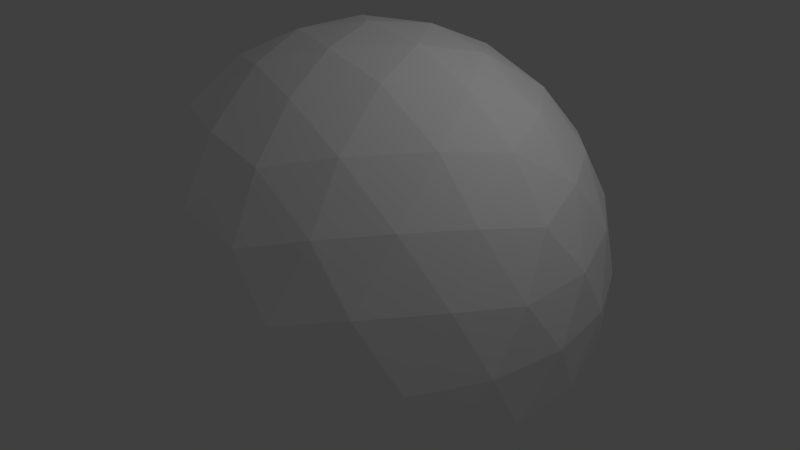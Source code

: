 # Source: planetFire.blend  (saved by Blender 2.62.0; exported with 4.5.12 LTS)
import bpy
from mathutils import Matrix  # noqa: F401  (used for matrix-valued properties, if any)

bpy.ops.wm.read_factory_settings(use_empty=True)
scene = bpy.context.scene
scene.name = 'Scene'

# ---- collections
col_collection_1 = bpy.data.collections.new('Collection 1'); scene.collection.children.link(col_collection_1)

# ---- materials (node trees are filled in below, after node groups)
mat_material = bpy.data.materials.new('Material')
mat_material.alpha_threshold = 0.0
mat_material.use_transparent_shadow = False
mat_material.diffuse_color = (1.0, 1.0, 1.0, 1.0)
mat_material.roughness = 0.5
mat_material.line_color = (0.0, 0.0, 0.0, 1.0)

# ---- material node trees

# ---- world
world_world = bpy.data.worlds.new('World'); scene.world = world_world
world_world.color = (0.05088, 0.05088, 0.05088)
world_world.use_sun_shadow = False
world_world.sun_shadow_jitter_overblur = 0.0
world_world.cycles.sampling_method = 'MANUAL'
world_world.cycles.sample_map_resolution = 256

# ---- cameras
cam_camera = bpy.data.cameras.new('Camera')
cam_camera.clip_end = 100.0
cam_camera.lens = 35.0
cam_camera.sensor_width = 32.0
cam_camera.sensor_height = 18.0
cam_camera.ortho_scale = 7.314
cam_camera.dof.focus_distance = 0.0
cam_camera.dof.aperture_fstop = 128.0

# ---- lights
light_lamp = bpy.data.lights.new('Lamp', 'POINT')
light_lamp.transmission_factor = 0.0
light_lamp.cutoff_distance = 30.0
light_lamp.energy = 100.0
light_lamp.shadow_buffer_clip_start = 1.001
light_lamp.shadow_soft_size = 1.0
light_lamp.shadow_maximum_resolution = 0.006
light_lamp.use_absolute_resolution = True
light_lamp.cycles.use_multiple_importance_sampling = False

# ---- meshes
me_icosphere = bpy.data.meshes.new('Icosphere')
me_icosphere.from_pydata([(0.0, 0.0, -3.0), (2.171, -1.577, -1.342), (-0.8292, -2.552, -1.342), (-2.683, 0.0, -1.342), (-0.8292, 2.552, -1.342), (2.171, 1.577, -1.342), (0.8292, -2.552, 1.342), (-2.171, -1.577, 1.342), (-2.171, 1.577, 1.342), (0.8292, 2.552, 1.342), (2.683, 0.0, 1.342), (0.0, 0.0, 3.0), (-0.4874, -1.5, -2.552), (1.276, -0.927, -2.552), (0.7886, -2.427, -1.577), (1.276, 0.927, -2.552), (2.552, 0.0, -1.577), (-1.577, 0.0, -2.552), (-2.065, -1.5, -1.577), (-0.4874, 1.5, -2.552), (-2.065, 1.5, -1.577), (0.7886, 2.427, -1.577), (2.853, 0.927, 0.0), (2.853, -0.927, 0.0), (1.763, -2.427, 0.0), (0.0, -3.0, 0.0), (-1.763, -2.427, 0.0), (-2.853, -0.927, 0.0), (-2.853, 0.927, 0.0), (-1.763, 2.427, 0.0), (0.0, 3.0, 0.0), (1.763, 2.427, 0.0), (2.065, -1.5, 1.577), (-0.7886, -2.427, 1.577), (-2.552, 0.0, 1.577), (-0.7886, 2.427, 1.577), (2.065, 1.5, 1.577), (1.577, 0.0, 2.552), (0.4874, -1.5, 2.552), (-1.276, -0.927, 2.552), (-1.276, 0.927, 2.552), (0.4874, 1.5, 2.552), (-0.6843, -2.106, -2.024), (-0.2533, -0.7797, -2.886), (0.6632, -0.4819, -2.886), (1.792, -1.302, -2.024), (-0.02108, -2.588, -1.517), (1.538, -2.081, -1.517), (0.6632, 0.4819, -2.886), (1.792, 1.302, -2.024), (2.455, 0.8198, -1.517), (2.455, -0.8198, -1.517), (-2.215, 0.0, -2.024), (-0.8198, 0.0, -2.886), (-2.468, -0.7797, -1.517), (-1.504, -2.106, -1.517), (-0.2533, 0.7797, -2.886), (-0.6843, 2.106, -2.024), (-2.468, 0.7797, -1.517), (-1.504, 2.106, -1.517), (1.538, 2.081, -1.517), (-0.02108, 2.588, -1.517), (2.611, 1.302, -0.6974), (2.878, 0.4819, 0.6974), (2.878, -0.4819, 0.6974), (2.611, -1.302, -0.6974), (1.348, -2.588, 0.6974), (2.045, -2.081, -0.6974), (-0.431, -2.886, -0.6974), (0.431, -2.886, 0.6974), (-1.348, -2.588, -0.6974), (-2.045, -2.081, 0.6974), (-2.878, -0.4819, -0.6974), (-2.611, -1.302, 0.6974), (-2.878, 0.4819, -0.6974), (-2.611, 1.302, 0.6974), (-2.045, 2.081, 0.6974), (-1.348, 2.588, -0.6974), (0.431, 2.886, 0.6974), (-0.431, 2.886, -0.6974), (2.045, 2.081, -0.6974), (1.348, 2.588, 0.6974), (1.504, -2.106, 1.517), (2.468, -0.7797, 1.517), (0.02108, -2.588, 1.517), (-1.538, -2.081, 1.517), (-2.455, -0.8198, 1.517), (-2.455, 0.8198, 1.517), (-1.538, 2.081, 1.517), (0.02108, 2.588, 1.517), (1.504, 2.106, 1.517), (2.468, 0.7797, 1.517), (2.215, 0.0, 2.024), (0.8198, 0.0, 2.886), (0.6843, -2.106, 2.024), (0.2533, -0.7797, 2.886), (-1.792, -1.302, 2.024), (-0.6632, -0.4819, 2.886), (-1.792, 1.302, 2.024), (-0.6632, 0.4819, 2.886), (0.6843, 2.106, 2.024), (0.2533, 0.7797, 2.886), (0.1584, -2.065, -2.171), (0.4146, -1.276, -2.683), (1.085, -1.763, -2.171), (2.012, -0.4874, -2.171), (1.342, 0.0, -2.683), (2.012, 0.4874, -2.171), (-1.915, -0.7886, -2.171), (-1.085, -0.7886, -2.683), (-1.342, -1.577, -2.171), (-1.342, 1.577, -2.171), (-1.085, 0.7886, -2.683), (-1.915, 0.7886, -2.171), (1.085, 1.763, -2.171), (0.4146, 1.276, -2.683), (0.1584, 2.065, -2.171), (2.842, -0.4874, -0.8292), (2.842, 0.4874, -0.8292), (3.0, 0.0, 0.0), (0.4146, -2.853, -0.8292), (1.342, -2.552, -0.8292), (0.9271, -2.853, 0.0), (-2.585, -1.276, -0.8292), (-2.012, -2.065, -0.8292), (-2.427, -1.763, 0.0), (-2.012, 2.065, -0.8292), (-2.585, 1.276, -0.8292), (-2.427, 1.763, 0.0), (1.342, 2.552, -0.8292), (0.4146, 2.853, -0.8292), (0.9271, 2.853, 0.0), (2.012, -2.065, 0.8292), (2.427, -1.763, 0.0), (2.585, -1.276, 0.8292), (-1.342, -2.552, 0.8292), (-0.9271, -2.853, 0.0), (-0.4146, -2.853, 0.8292), (-2.842, 0.4874, 0.8292), (-3.0, 0.0, 0.0), (-2.842, -0.4874, 0.8292), (-0.4146, 2.853, 0.8292), (-0.9271, 2.853, 0.0), (-1.342, 2.552, 0.8292), (2.585, 1.276, 0.8292), (2.427, 1.763, 0.0), (2.012, 2.065, 0.8292), (1.342, -1.577, 2.171), (1.915, -0.7886, 2.171), (1.085, -0.7886, 2.683), (-1.085, -1.763, 2.171), (-0.1584, -2.065, 2.171), (-0.4146, -1.276, 2.683), (-2.012, 0.4874, 2.171), (-2.012, -0.4874, 2.171), (-1.342, 0.0, 2.683), (-0.1584, 2.065, 2.171), (-1.085, 1.763, 2.171), (-0.4146, 1.276, 2.683), (1.915, 0.7886, 2.171), (1.342, 1.577, 2.171), (1.085, 0.7886, 2.683)], [], [(102, 14, 46), (46, 42, 102), (12, 102, 42), (42, 46, 2), (102, 12, 103), (103, 104, 102), (14, 102, 104), (104, 103, 13), (45, 1, 47), (47, 104, 45), (13, 45, 104), (104, 47, 14), (44, 13, 103), (103, 43, 44), (0, 44, 43), (43, 103, 12), (105, 16, 51), (51, 45, 105), (13, 105, 45), (45, 51, 1), (105, 13, 106), (106, 107, 105), (16, 105, 107), (107, 106, 15), (49, 5, 50), (50, 107, 49), (15, 49, 107), (107, 50, 16), (48, 15, 106), (106, 44, 48), (0, 48, 44), (44, 106, 13), (108, 18, 54), (54, 52, 108), (17, 108, 52), (52, 54, 3), (108, 17, 109), (109, 110, 108), (18, 108, 110), (110, 109, 12), (42, 2, 55), (55, 110, 42), (12, 42, 110), (110, 55, 18), (43, 12, 109), (109, 53, 43), (0, 43, 53), (53, 109, 17), (111, 20, 59), (59, 57, 111), (19, 111, 57), (57, 59, 4), (111, 19, 112), (112, 113, 111), (20, 111, 113), (113, 112, 17), (52, 3, 58), (58, 113, 52), (17, 52, 113), (113, 58, 20), (53, 17, 112), (112, 56, 53), (0, 53, 56), (56, 112, 19), (114, 21, 60), (60, 49, 114), (15, 114, 49), (49, 60, 5), (114, 15, 115), (115, 116, 114), (21, 114, 116), (116, 115, 19), (57, 4, 61), (61, 116, 57), (19, 57, 116), (116, 61, 21), (56, 19, 115), (115, 48, 56), (0, 56, 48), (48, 115, 15), (117, 23, 65), (65, 51, 117), (16, 117, 51), (51, 65, 1), (117, 16, 118), (118, 119, 117), (23, 117, 119), (119, 118, 22), (63, 10, 64), (64, 119, 63), (22, 63, 119), (119, 64, 23), (62, 22, 118), (118, 50, 62), (5, 62, 50), (50, 118, 16), (120, 25, 68), (68, 46, 120), (14, 120, 46), (46, 68, 2), (120, 14, 121), (121, 122, 120), (25, 120, 122), (122, 121, 24), (66, 6, 69), (69, 122, 66), (24, 66, 122), (122, 69, 25), (67, 24, 121), (121, 47, 67), (1, 67, 47), (47, 121, 14), (123, 27, 72), (72, 54, 123), (18, 123, 54), (54, 72, 3), (123, 18, 124), (124, 125, 123), (27, 123, 125), (125, 124, 26), (71, 7, 73), (73, 125, 71), (26, 71, 125), (125, 73, 27), (70, 26, 124), (124, 55, 70), (2, 70, 55), (55, 124, 18), (126, 29, 77), (77, 59, 126), (20, 126, 59), (59, 77, 4), (126, 20, 127), (127, 128, 126), (29, 126, 128), (128, 127, 28), (75, 8, 76), (76, 128, 75), (28, 75, 128), (128, 76, 29), (74, 28, 127), (127, 58, 74), (3, 74, 58), (58, 127, 20), (129, 31, 80), (80, 60, 129), (21, 129, 60), (60, 80, 5), (129, 21, 130), (130, 131, 129), (31, 129, 131), (131, 130, 30), (78, 9, 81), (81, 131, 78), (30, 78, 131), (131, 81, 31), (79, 30, 130), (130, 61, 79), (4, 79, 61), (61, 130, 21), (132, 32, 82), (82, 66, 132), (24, 132, 66), (66, 82, 6), (132, 24, 133), (133, 134, 132), (32, 132, 134), (134, 133, 23), (64, 10, 83), (83, 134, 64), (23, 64, 134), (134, 83, 32), (65, 23, 133), (133, 67, 65), (1, 65, 67), (67, 133, 24), (135, 33, 85), (85, 71, 135), (26, 135, 71), (71, 85, 7), (135, 26, 136), (136, 137, 135), (33, 135, 137), (137, 136, 25), (69, 6, 84), (84, 137, 69), (25, 69, 137), (137, 84, 33), (68, 25, 136), (136, 70, 68), (2, 68, 70), (70, 136, 26), (138, 34, 87), (87, 75, 138), (28, 138, 75), (75, 87, 8), (138, 28, 139), (139, 140, 138), (34, 138, 140), (140, 139, 27), (73, 7, 86), (86, 140, 73), (27, 73, 140), (140, 86, 34), (72, 27, 139), (139, 74, 72), (3, 72, 74), (74, 139, 28), (141, 35, 89), (89, 78, 141), (30, 141, 78), (78, 89, 9), (141, 30, 142), (142, 143, 141), (35, 141, 143), (143, 142, 29), (76, 8, 88), (88, 143, 76), (29, 76, 143), (143, 88, 35), (77, 29, 142), (142, 79, 77), (4, 77, 79), (79, 142, 30), (144, 36, 91), (91, 63, 144), (22, 144, 63), (63, 91, 10), (144, 22, 145), (145, 146, 144), (36, 144, 146), (146, 145, 31), (81, 9, 90), (90, 146, 81), (31, 81, 146), (146, 90, 36), (80, 31, 145), (145, 62, 80), (5, 80, 62), (62, 145, 22), (147, 38, 94), (94, 82, 147), (32, 147, 82), (82, 94, 6), (147, 32, 148), (148, 149, 147), (38, 147, 149), (149, 148, 37), (93, 11, 95), (95, 149, 93), (37, 93, 149), (149, 95, 38), (92, 37, 148), (148, 83, 92), (10, 92, 83), (83, 148, 32), (150, 39, 96), (96, 85, 150), (33, 150, 85), (85, 96, 7), (150, 33, 151), (151, 152, 150), (39, 150, 152), (152, 151, 38), (95, 11, 97), (97, 152, 95), (38, 95, 152), (152, 97, 39), (94, 38, 151), (151, 84, 94), (6, 94, 84), (84, 151, 33), (153, 40, 98), (98, 87, 153), (34, 153, 87), (87, 98, 8), (153, 34, 154), (154, 155, 153), (40, 153, 155), (155, 154, 39), (97, 11, 99), (99, 155, 97), (39, 97, 155), (155, 99, 40), (96, 39, 154), (154, 86, 96), (7, 96, 86), (86, 154, 34), (156, 41, 100), (100, 89, 156), (35, 156, 89), (89, 100, 9), (156, 35, 157), (157, 158, 156), (41, 156, 158), (158, 157, 40), (99, 11, 101), (101, 158, 99), (40, 99, 158), (158, 101, 41), (98, 40, 157), (157, 88, 98), (8, 98, 88), (88, 157, 35), (159, 37, 92), (92, 91, 159), (36, 159, 91), (91, 92, 10), (159, 36, 160), (160, 161, 159), (37, 159, 161), (161, 160, 41), (101, 11, 93), (93, 161, 101), (41, 101, 161), (161, 93, 37), (100, 41, 160), (160, 90, 100), (9, 100, 90), (90, 160, 36)])
_uv = me_icosphere.uv_layers.new(name='UVMap')
_uv.uv.foreach_set('vector', [0.3326, 0.8145, 0.3786, 0.813, 0.3559, 0.8499, 0.3559, 0.8499, 0.3079, 0.8459, 0.3326, 0.8145, 0.291, 0.8126, 0.3326, 0.8145, 0.3079, 0.8459, 0.3079, 0.8459, 0.3559, 0.8499, 0.3269, 0.8835, 0.3326, 0.8145, 0.291, 0.8126, 0.3104, 0.778, 0.3104, 0.778, 0.3531, 0.7747, 0.3326, 0.8145, 0.3786, 0.813, 0.3326, 0.8145, 0.3531, 0.7747, 0.3531, 0.7747, 0.3104, 0.778, 0.3272, 0.742, 0.3641, 0.7362, 0.4057, 0.7298, 0.3953, 0.7729, 0.3953, 0.7729, 0.3531, 0.7747, 0.3641, 0.7362, 0.3272, 0.742, 0.3641, 0.7362, 0.3531, 0.7747, 0.3531, 0.7747, 0.3953, 0.7729, 0.3786, 0.813, 0.2931, 0.7473, 0.3272, 0.742, 0.3104, 0.778, 0.3104, 0.778, 0.2754, 0.7819, 0.2931, 0.7473, 0.2605, 0.7524, 0.2931, 0.7473, 0.2754, 0.7819, 0.2754, 0.7819, 0.3104, 0.778, 0.291, 0.8126, 0.3419, 0.703, 0.3546, 0.6587, 0.3827, 0.6918, 0.3827, 0.6918, 0.3641, 0.7362, 0.3419, 0.703, 0.3272, 0.742, 0.3419, 0.703, 0.3641, 0.7362, 0.3641, 0.7362, 0.3827, 0.6918, 0.4057, 0.7298, 0.3419, 0.703, 0.3272, 0.742, 0.3002, 0.7128, 0.3002, 0.7128, 0.3103, 0.6713, 0.3419, 0.703, 0.3546, 0.6587, 0.3419, 0.703, 0.3103, 0.6713, 0.3103, 0.6713, 0.3002, 0.7128, 0.2712, 0.6858, 0.2771, 0.6489, 0.2838, 0.6073, 0.3217, 0.6305, 0.3217, 0.6305, 0.3103, 0.6713, 0.2771, 0.6489, 0.2712, 0.6858, 0.2771, 0.6489, 0.3103, 0.6713, 0.3103, 0.6713, 0.3217, 0.6305, 0.3546, 0.6587, 0.2657, 0.7198, 0.2712, 0.6858, 0.3002, 0.7128, 0.3002, 0.7128, 0.2931, 0.7473, 0.2657, 0.7198, 0.2605, 0.7524, 0.2657, 0.7198, 0.2931, 0.7473, 0.2931, 0.7473, 0.3002, 0.7128, 0.3272, 0.742, 0.2237, 0.8402, 0.2394, 0.8835, 0.1972, 0.8733, 0.1972, 0.8733, 0.1862, 0.8264, 0.2237, 0.8402, 0.2126, 0.8, 0.2237, 0.8402, 0.1862, 0.8264, 0.1862, 0.8264, 0.1972, 0.8733, 0.1563, 0.8561, 0.2237, 0.8402, 0.2126, 0.8, 0.2516, 0.8078, 0.2516, 0.8078, 0.2679, 0.8473, 0.2237, 0.8402, 0.2394, 0.8835, 0.2237, 0.8402, 0.2679, 0.8473, 0.2679, 0.8473, 0.2516, 0.8078, 0.291, 0.8126, 0.3079, 0.8459, 0.3269, 0.8835, 0.2826, 0.887, 0.2826, 0.887, 0.2679, 0.8473, 0.3079, 0.8459, 0.291, 0.8126, 0.3079, 0.8459, 0.2679, 0.8473, 0.2679, 0.8473, 0.2826, 0.887, 0.2394, 0.8835, 0.2754, 0.7819, 0.291, 0.8126, 0.2516, 0.8078, 0.2516, 0.8078, 0.2371, 0.7757, 0.2754, 0.7819, 0.2605, 0.7524, 0.2754, 0.7819, 0.2371, 0.7757, 0.2371, 0.7757, 0.2516, 0.8078, 0.2126, 0.8, 0.1656, 0.7445, 0.1293, 0.7729, 0.126, 0.7296, 0.126, 0.7296, 0.1672, 0.7046, 0.1656, 0.7445, 0.2004, 0.7216, 0.1656, 0.7445, 0.1672, 0.7046, 0.1672, 0.7046, 0.126, 0.7296, 0.1297, 0.6854, 0.1656, 0.7445, 0.2004, 0.7216, 0.2051, 0.7611, 0.2051, 0.7611, 0.1725, 0.7888, 0.1656, 0.7445, 0.1293, 0.7729, 0.1656, 0.7445, 0.1725, 0.7888, 0.1725, 0.7888, 0.2051, 0.7611, 0.2126, 0.8, 0.1862, 0.8264, 0.1563, 0.8561, 0.1393, 0.8151, 0.1393, 0.8151, 0.1725, 0.7888, 0.1862, 0.8264, 0.2126, 0.8, 0.1862, 0.8264, 0.1725, 0.7888, 0.1725, 0.7888, 0.1393, 0.8151, 0.1293, 0.7729, 0.2371, 0.7757, 0.2126, 0.8, 0.2051, 0.7611, 0.2051, 0.7611, 0.2311, 0.7373, 0.2371, 0.7757, 0.2605, 0.7524, 0.2371, 0.7757, 0.2311, 0.7373, 0.2311, 0.7373, 0.2051, 0.7611, 0.2004, 0.7216, 0.2386, 0.6597, 0.2005, 0.634, 0.2406, 0.6175, 0.2406, 0.6175, 0.2771, 0.6489, 0.2386, 0.6597, 0.2712, 0.6858, 0.2386, 0.6597, 0.2771, 0.6489, 0.2771, 0.6489, 0.2406, 0.6175, 0.2838, 0.6073, 0.2386, 0.6597, 0.2712, 0.6858, 0.2351, 0.7024, 0.2351, 0.7024, 0.1987, 0.68, 0.2386, 0.6597, 0.2005, 0.634, 0.2386, 0.6597, 0.1987, 0.68, 0.1987, 0.68, 0.2351, 0.7024, 0.2004, 0.7216, 0.1672, 0.7046, 0.1297, 0.6854, 0.1634, 0.6565, 0.1634, 0.6565, 0.1987, 0.68, 0.1672, 0.7046, 0.2004, 0.7216, 0.1672, 0.7046, 0.1987, 0.68, 0.1987, 0.68, 0.1634, 0.6565, 0.2005, 0.634, 0.2311, 0.7373, 0.2004, 0.7216, 0.2351, 0.7024, 0.2351, 0.7024, 0.2657, 0.7198, 0.2311, 0.7373, 0.2605, 0.7524, 0.2311, 0.7373, 0.2657, 0.7198, 0.2657, 0.7198, 0.2351, 0.7024, 0.2712, 0.6858, 0.4074, 0.649, 0.474, 0.6443, 0.4391, 0.6931, 0.4391, 0.6931, 0.3827, 0.6918, 0.4074, 0.649, 0.3546, 0.6587, 0.4074, 0.649, 0.3827, 0.6918, 0.3827, 0.6918, 0.4391, 0.6931, 0.4057, 0.7298, 0.4074, 0.649, 0.3546, 0.6587, 0.3646, 0.606, 0.3646, 0.606, 0.4302, 0.5834, 0.4074, 0.649, 0.474, 0.6443, 0.4074, 0.649, 0.4302, 0.5834, 0.4302, 0.5834, 0.3646, 0.606, 0.3696, 0.5394, 0.8842, 0.8647, 0.8639, 0.8194, 0.9125, 0.8094, 0.9125, 0.8094, 0.946, 0.8615, 0.8842, 0.8647, 0.902, 0.922, 0.8842, 0.8647, 0.946, 0.8615, 0.946, 0.8615, 0.9125, 0.8094, 0.9694, 0.7905, 0.3206, 0.5741, 0.3696, 0.5394, 0.3646, 0.606, 0.3646, 0.606, 0.3217, 0.6305, 0.3206, 0.5741, 0.2838, 0.6073, 0.3206, 0.5741, 0.3217, 0.6305, 0.3217, 0.6305, 0.3646, 0.606, 0.3546, 0.6587, 0.4042, 0.8602, 0.4293, 0.9221, 0.3721, 0.904, 0.3721, 0.904, 0.3559, 0.8499, 0.4042, 0.8602, 0.3786, 0.813, 0.4042, 0.8602, 0.3559, 0.8499, 0.3559, 0.8499, 0.3721, 0.904, 0.3269, 0.8835, 0.4042, 0.8602, 0.3786, 0.813, 0.4319, 0.8062, 0.4319, 0.8062, 0.4736, 0.8616, 0.4042, 0.8602, 0.4293, 0.9221, 0.4042, 0.8602, 0.4736, 0.8616, 0.4736, 0.8616, 0.4319, 0.8062, 0.4968, 0.7903, 0.8866, 0.6434, 0.8373, 0.6487, 0.8428, 0.5994, 0.8428, 0.5994, 0.9026, 0.5837, 0.8866, 0.6434, 0.9466, 0.6441, 0.8866, 0.6434, 0.9026, 0.5837, 0.9026, 0.5837, 0.8428, 0.5994, 0.8423, 0.5394, 0.4487, 0.7545, 0.4968, 0.7903, 0.4319, 0.8062, 0.4319, 0.8062, 0.3953, 0.7729, 0.4487, 0.7545, 0.4057, 0.7298, 0.4487, 0.7545, 0.3953, 0.7729, 0.3953, 0.7729, 0.4319, 0.8062, 0.3786, 0.813, 0.2024, 0.9224, 0.1513, 0.9654, 0.1508, 0.9054, 0.1508, 0.9054, 0.1972, 0.8733, 0.2024, 0.9224, 0.2394, 0.8835, 0.2024, 0.9224, 0.1972, 0.8733, 0.1972, 0.8733, 0.1508, 0.9054, 0.1563, 0.8561, 0.2024, 0.9224, 0.2394, 0.8835, 0.2623, 0.932, 0.2623, 0.932, 0.2225, 0.9889, 0.2024, 0.9224, 0.1513, 0.9654, 0.2024, 0.9224, 0.2225, 0.9889, 0.2225, 0.9889, 0.2623, 0.932, 0.2975, 0.9889, 0.6769, 0.5728, 0.6667, 0.6213, 0.6215, 0.6008, 0.6215, 0.6008, 0.625, 0.539, 0.6769, 0.5728, 0.6961, 0.5159, 0.6769, 0.5728, 0.625, 0.539, 0.625, 0.539, 0.6215, 0.6008, 0.5643, 0.5827, 0.3167, 0.932, 0.2975, 0.9889, 0.2623, 0.932, 0.2623, 0.932, 0.2826, 0.887, 0.3167, 0.932, 0.3269, 0.8835, 0.3167, 0.932, 0.2826, 0.887, 0.2826, 0.887, 0.2623, 0.932, 0.2394, 0.8835, 0.08088, 0.7497, 0.02419, 0.7143, 0.08113, 0.6954, 0.08113, 0.6954, 0.126, 0.7296, 0.08088, 0.7497, 0.1293, 0.7729, 0.08088, 0.7497, 0.126, 0.7296, 0.126, 0.7296, 0.08113, 0.6954, 0.1297, 0.6854, 0.08088, 0.7497, 0.1293, 0.7729, 0.09023, 0.8097, 0.09023, 0.8097, 0.02383, 0.7893, 0.08088, 0.7497, 0.02419, 0.7143, 0.08088, 0.7497, 0.02383, 0.7893, 0.02383, 0.7893, 0.09023, 0.8097, 0.04702, 0.8607, 0.5449, 0.7503, 0.5879, 0.775, 0.5545, 0.8117, 0.5545, 0.8117, 0.4968, 0.7893, 0.5449, 0.7503, 0.4968, 0.7145, 0.5449, 0.7503, 0.4968, 0.7893, 0.4968, 0.7893, 0.5545, 0.8117, 0.5196, 0.8605, 0.107, 0.8614, 0.04702, 0.8607, 0.09023, 0.8097, 0.09023, 0.8097, 0.1393, 0.8151, 0.107, 0.8614, 0.1563, 0.8561, 0.107, 0.8614, 0.1393, 0.8151, 0.1393, 0.8151, 0.09023, 0.8097, 0.1293, 0.7729, 0.2075, 0.5808, 0.2237, 0.5159, 0.2593, 0.5642, 0.2593, 0.5642, 0.2406, 0.6175, 0.2075, 0.5808, 0.2005, 0.634, 0.2075, 0.5808, 0.2406, 0.6175, 0.2406, 0.6175, 0.2593, 0.5642, 0.2838, 0.6073, 0.2075, 0.5808, 0.2005, 0.634, 0.1534, 0.6082, 0.1534, 0.6082, 0.1522, 0.5387, 0.2075, 0.5808, 0.2237, 0.5159, 0.2075, 0.5808, 0.1522, 0.5387, 0.1522, 0.5387, 0.1534, 0.6082, 0.09157, 0.5828, 0.673, 0.9307, 0.7098, 0.8975, 0.7343, 0.9406, 0.7343, 0.9406, 0.6952, 0.9885, 0.673, 0.9307, 0.624, 0.9654, 0.673, 0.9307, 0.6952, 0.9885, 0.6952, 0.9885, 0.7343, 0.9406, 0.7699, 0.9889, 0.1094, 0.6401, 0.09157, 0.5828, 0.1534, 0.6082, 0.1534, 0.6082, 0.1634, 0.6565, 0.1094, 0.6401, 0.1297, 0.6854, 0.1094, 0.6401, 0.1634, 0.6565, 0.1634, 0.6565, 0.1534, 0.6082, 0.2005, 0.634, 0.9034, 0.6951, 0.8643, 0.7319, 0.8543, 0.6897, 0.8543, 0.6897, 0.8866, 0.6434, 0.9034, 0.6951, 0.9466, 0.6441, 0.9034, 0.6951, 0.8866, 0.6434, 0.8866, 0.6434, 0.8543, 0.6897, 0.8373, 0.6487, 0.9034, 0.6951, 0.9466, 0.6441, 0.9698, 0.7155, 0.9698, 0.7155, 0.9127, 0.7551, 0.9034, 0.6951, 0.8643, 0.7319, 0.9034, 0.6951, 0.9127, 0.7551, 0.9127, 0.7551, 0.9698, 0.7155, 0.9694, 0.7905, 0.9125, 0.8094, 0.8639, 0.8194, 0.8676, 0.7752, 0.8676, 0.7752, 0.9127, 0.7551, 0.9125, 0.8094, 0.9694, 0.7905, 0.9125, 0.8094, 0.9127, 0.7551, 0.9127, 0.7551, 0.8676, 0.7752, 0.8643, 0.7319, 0.4391, 0.6931, 0.474, 0.6443, 0.4968, 0.7155, 0.4968, 0.7155, 0.4487, 0.7545, 0.4391, 0.6931, 0.4057, 0.7298, 0.4391, 0.6931, 0.4487, 0.7545, 0.4487, 0.7545, 0.4968, 0.7155, 0.4968, 0.7903, 0.7313, 0.5728, 0.7542, 0.6213, 0.711, 0.6178, 0.711, 0.6178, 0.6769, 0.5728, 0.7313, 0.5728, 0.6961, 0.5159, 0.7313, 0.5728, 0.6769, 0.5728, 0.6769, 0.5728, 0.711, 0.6178, 0.6667, 0.6213, 0.7313, 0.5728, 0.6961, 0.5159, 0.7711, 0.5159, 0.7711, 0.5159, 0.7912, 0.5824, 0.7313, 0.5728, 0.7542, 0.6213, 0.7313, 0.5728, 0.7912, 0.5824, 0.7912, 0.5824, 0.7711, 0.5159, 0.8423, 0.5394, 0.8428, 0.5994, 0.8373, 0.6487, 0.7964, 0.6315, 0.7964, 0.6315, 0.7912, 0.5824, 0.8428, 0.5994, 0.8423, 0.5394, 0.8428, 0.5994, 0.7912, 0.5824, 0.7912, 0.5824, 0.7964, 0.6315, 0.7542, 0.6213, 0.3721, 0.904, 0.4293, 0.9221, 0.3686, 0.9658, 0.3686, 0.9658, 0.3167, 0.932, 0.3721, 0.904, 0.3269, 0.8835, 0.3721, 0.904, 0.3167, 0.932, 0.3167, 0.932, 0.3686, 0.9658, 0.2975, 0.9889, 0.5617, 0.6986, 0.615, 0.6918, 0.5983, 0.7319, 0.5983, 0.7319, 0.5449, 0.7503, 0.5617, 0.6986, 0.4968, 0.7145, 0.5617, 0.6986, 0.5449, 0.7503, 0.5449, 0.7503, 0.5983, 0.7319, 0.5879, 0.775, 0.5617, 0.6986, 0.4968, 0.7145, 0.52, 0.6432, 0.52, 0.6432, 0.5894, 0.6446, 0.5617, 0.6986, 0.615, 0.6918, 0.5617, 0.6986, 0.5894, 0.6446, 0.5894, 0.6446, 0.52, 0.6432, 0.5643, 0.5827, 0.6215, 0.6008, 0.6667, 0.6213, 0.6377, 0.6549, 0.6377, 0.6549, 0.5894, 0.6446, 0.6215, 0.6008, 0.5643, 0.5827, 0.6215, 0.6008, 0.5894, 0.6446, 0.5894, 0.6446, 0.6377, 0.6549, 0.615, 0.6918, 0.1508, 0.9054, 0.1513, 0.9654, 0.09097, 0.9211, 0.09097, 0.9211, 0.107, 0.8614, 0.1508, 0.9054, 0.1563, 0.8561, 0.1508, 0.9054, 0.107, 0.8614, 0.107, 0.8614, 0.09097, 0.9211, 0.04702, 0.8607, 0.629, 0.8988, 0.639, 0.8461, 0.6719, 0.8743, 0.6719, 0.8743, 0.673, 0.9307, 0.629, 0.8988, 0.624, 0.9654, 0.629, 0.8988, 0.673, 0.9307, 0.673, 0.9307, 0.6719, 0.8743, 0.7098, 0.8975, 0.629, 0.8988, 0.624, 0.9654, 0.5634, 0.9214, 0.5634, 0.9214, 0.5862, 0.8558, 0.629, 0.8988, 0.639, 0.8461, 0.629, 0.8988, 0.5862, 0.8558, 0.5862, 0.8558, 0.5634, 0.9214, 0.5196, 0.8605, 0.5545, 0.8117, 0.5879, 0.775, 0.6109, 0.813, 0.6109, 0.813, 0.5862, 0.8558, 0.5545, 0.8117, 0.5196, 0.8605, 0.5545, 0.8117, 0.5862, 0.8558, 0.5862, 0.8558, 0.6109, 0.813, 0.639, 0.8461, 0.08113, 0.6954, 0.02419, 0.7143, 0.04763, 0.6433, 0.04763, 0.6433, 0.1094, 0.6401, 0.08113, 0.6954, 0.1297, 0.6854, 0.08113, 0.6954, 0.1094, 0.6401, 0.1094, 0.6401, 0.04763, 0.6433, 0.09157, 0.5828, 0.8402, 0.8966, 0.7931, 0.8708, 0.8302, 0.8483, 0.8302, 0.8483, 0.8842, 0.8647, 0.8402, 0.8966, 0.902, 0.922, 0.8402, 0.8966, 0.8842, 0.8647, 0.8842, 0.8647, 0.8302, 0.8483, 0.8639, 0.8194, 0.8402, 0.8966, 0.902, 0.922, 0.8414, 0.9661, 0.8414, 0.9661, 0.7861, 0.924, 0.8402, 0.8966, 0.7931, 0.8708, 0.8402, 0.8966, 0.7861, 0.924, 0.7861, 0.924, 0.8414, 0.9661, 0.7699, 0.9889, 0.7343, 0.9406, 0.7098, 0.8975, 0.753, 0.8873, 0.753, 0.8873, 0.7861, 0.924, 0.7343, 0.9406, 0.7699, 0.9889, 0.7343, 0.9406, 0.7861, 0.924, 0.7861, 0.924, 0.753, 0.8873, 0.7931, 0.8708, 0.2593, 0.5642, 0.2237, 0.5159, 0.2984, 0.5163, 0.2984, 0.5163, 0.3206, 0.5741, 0.2593, 0.5642, 0.2838, 0.6073, 0.2593, 0.5642, 0.3206, 0.5741, 0.3206, 0.5741, 0.2984, 0.5163, 0.3696, 0.5394, 0.8211, 0.716, 0.781, 0.7048, 0.8074, 0.6784, 0.8074, 0.6784, 0.8543, 0.6897, 0.8211, 0.716, 0.8643, 0.7319, 0.8211, 0.716, 0.8543, 0.6897, 0.8543, 0.6897, 0.8074, 0.6784, 0.8373, 0.6487, 0.8211, 0.716, 0.8643, 0.7319, 0.828, 0.7603, 0.828, 0.7603, 0.7885, 0.7437, 0.8211, 0.716, 0.781, 0.7048, 0.8211, 0.716, 0.7885, 0.7437, 0.7885, 0.7437, 0.828, 0.7603, 0.7932, 0.7832, 0.7625, 0.7675, 0.7331, 0.7524, 0.7565, 0.7291, 0.7565, 0.7291, 0.7885, 0.7437, 0.7625, 0.7675, 0.7932, 0.7832, 0.7625, 0.7675, 0.7885, 0.7437, 0.7885, 0.7437, 0.7565, 0.7291, 0.781, 0.7048, 0.8264, 0.8002, 0.7932, 0.7832, 0.828, 0.7603, 0.828, 0.7603, 0.8676, 0.7752, 0.8264, 0.8002, 0.8639, 0.8194, 0.8264, 0.8002, 0.8676, 0.7752, 0.8676, 0.7752, 0.828, 0.7603, 0.8643, 0.7319, 0.7257, 0.6575, 0.7026, 0.6922, 0.6857, 0.6589, 0.6857, 0.6589, 0.711, 0.6178, 0.7257, 0.6575, 0.7542, 0.6213, 0.7257, 0.6575, 0.711, 0.6178, 0.711, 0.6178, 0.6857, 0.6589, 0.6667, 0.6213, 0.7257, 0.6575, 0.7542, 0.6213, 0.7699, 0.6646, 0.7699, 0.6646, 0.742, 0.697, 0.7257, 0.6575, 0.7026, 0.6922, 0.7257, 0.6575, 0.742, 0.697, 0.742, 0.697, 0.7699, 0.6646, 0.781, 0.7048, 0.7565, 0.7291, 0.7331, 0.7524, 0.7182, 0.7229, 0.7182, 0.7229, 0.742, 0.697, 0.7565, 0.7291, 0.781, 0.7048, 0.7565, 0.7291, 0.742, 0.697, 0.742, 0.697, 0.7182, 0.7229, 0.7026, 0.6922, 0.8074, 0.6784, 0.781, 0.7048, 0.7699, 0.6646, 0.7699, 0.6646, 0.7964, 0.6315, 0.8074, 0.6784, 0.8373, 0.6487, 0.8074, 0.6784, 0.7964, 0.6315, 0.7964, 0.6315, 0.7699, 0.6646, 0.7542, 0.6213, 0.6405, 0.7301, 0.6664, 0.7628, 0.6295, 0.7686, 0.6295, 0.7686, 0.5983, 0.7319, 0.6405, 0.7301, 0.615, 0.6918, 0.6405, 0.7301, 0.5983, 0.7319, 0.5983, 0.7319, 0.6295, 0.7686, 0.5879, 0.775, 0.6405, 0.7301, 0.615, 0.6918, 0.661, 0.6903, 0.661, 0.6903, 0.6832, 0.7268, 0.6405, 0.7301, 0.6664, 0.7628, 0.6405, 0.7301, 0.6832, 0.7268, 0.6832, 0.7268, 0.661, 0.6903, 0.7026, 0.6922, 0.7182, 0.7229, 0.7331, 0.7524, 0.7005, 0.7575, 0.7005, 0.7575, 0.6832, 0.7268, 0.7182, 0.7229, 0.7026, 0.6922, 0.7182, 0.7229, 0.6832, 0.7268, 0.6832, 0.7268, 0.7005, 0.7575, 0.6664, 0.7628, 0.6857, 0.6589, 0.7026, 0.6922, 0.661, 0.6903, 0.661, 0.6903, 0.6377, 0.6549, 0.6857, 0.6589, 0.6667, 0.6213, 0.6857, 0.6589, 0.6377, 0.6549, 0.6377, 0.6549, 0.661, 0.6903, 0.615, 0.6918, 0.6833, 0.8335, 0.7224, 0.819, 0.7165, 0.8559, 0.7165, 0.8559, 0.6719, 0.8743, 0.6833, 0.8335, 0.639, 0.8461, 0.6833, 0.8335, 0.6719, 0.8743, 0.6719, 0.8743, 0.7165, 0.8559, 0.7098, 0.8975, 0.6833, 0.8335, 0.639, 0.8461, 0.6517, 0.8018, 0.6517, 0.8018, 0.6934, 0.792, 0.6833, 0.8335, 0.7224, 0.819, 0.6833, 0.8335, 0.6934, 0.792, 0.6934, 0.792, 0.6517, 0.8018, 0.6664, 0.7628, 0.7005, 0.7575, 0.7331, 0.7524, 0.7279, 0.785, 0.7279, 0.785, 0.6934, 0.792, 0.7005, 0.7575, 0.6664, 0.7628, 0.7005, 0.7575, 0.6934, 0.792, 0.6934, 0.792, 0.7279, 0.785, 0.7224, 0.819, 0.6295, 0.7686, 0.6664, 0.7628, 0.6517, 0.8018, 0.6517, 0.8018, 0.6109, 0.813, 0.6295, 0.7686, 0.5879, 0.775, 0.6295, 0.7686, 0.6109, 0.813, 0.6109, 0.813, 0.6517, 0.8018, 0.639, 0.8461, 0.7949, 0.8248, 0.7932, 0.7832, 0.8264, 0.8002, 0.8264, 0.8002, 0.8302, 0.8483, 0.7949, 0.8248, 0.7931, 0.8708, 0.7949, 0.8248, 0.8302, 0.8483, 0.8302, 0.8483, 0.8264, 0.8002, 0.8639, 0.8194, 0.7949, 0.8248, 0.7931, 0.8708, 0.755, 0.8451, 0.755, 0.8451, 0.7585, 0.8024, 0.7949, 0.8248, 0.7932, 0.7832, 0.7949, 0.8248, 0.7585, 0.8024, 0.7585, 0.8024, 0.755, 0.8451, 0.7224, 0.819, 0.7279, 0.785, 0.7331, 0.7524, 0.7625, 0.7675, 0.7625, 0.7675, 0.7585, 0.8024, 0.7279, 0.785, 0.7224, 0.819, 0.7279, 0.785, 0.7585, 0.8024, 0.7585, 0.8024, 0.7625, 0.7675, 0.7932, 0.7832, 0.7165, 0.8559, 0.7224, 0.819, 0.755, 0.8451, 0.755, 0.8451, 0.753, 0.8873, 0.7165, 0.8559, 0.7098, 0.8975, 0.7165, 0.8559, 0.753, 0.8873, 0.753, 0.8873, 0.755, 0.8451, 0.7931, 0.8708])
me_icosphere.materials.append(mat_material)
me_icosphere.use_remesh_preserve_volume = False
me_icosphere.use_remesh_preserve_attributes = False
me_icosphere.use_mirror_vertex_groups = False
me_icosphere.update()

# ---- objects
ob_icosphere = bpy.data.objects.new('Icosphere', me_icosphere)
ob_lamp = bpy.data.objects.new('Lamp', light_lamp)
ob_camera = bpy.data.objects.new('Camera', cam_camera)

# ---- transforms, parenting, visibility, modifiers, constraints
ob_icosphere.location = (0.0, 0.0, 0.0)
ob_icosphere.lineart.crease_threshold = 0.0
ob_lamp.location = (4.076, 1.005, 5.904)
ob_lamp.rotation_euler = (0.6503, 0.05522, 1.866)
ob_lamp.lock_rotations_4d = False
ob_lamp.empty_display_type = 'ARROWS'
ob_lamp.color = (0.0, 0.0, 0.0, 0.0)
ob_lamp.lineart.crease_threshold = 0.0
ob_camera.location = (7.481, -6.508, 5.344)
ob_camera.rotation_euler = (1.109, 0.01082, 0.8149)
ob_camera.lock_rotations_4d = False
ob_camera.empty_display_type = 'ARROWS'
ob_camera.color = (0.0, 0.0, 0.0, 0.0)
ob_camera.display_type = 'WIRE'
ob_camera.lineart.crease_threshold = 0.0

# ---- collection membership
col_collection_1.objects.link(ob_icosphere)
col_collection_1.objects.link(ob_lamp)
col_collection_1.objects.link(ob_camera)

# ---- scene / render settings (as saved in the file)
scene.camera = ob_camera
scene.frame_start = 1; scene.frame_end = 250; scene.frame_set(1)
scene.render.engine = 'BLENDER_EEVEE_NEXT'
scene.render.image_settings.color_mode = 'RGB'
scene.render.image_settings.compression = 90
scene.render.resolution_percentage = 50
scene.render.dither_intensity = 0.0
scene.render.bake_margin = 2
scene.render.bake_bias = 0.0
scene.cycles.use_denoising = False
scene.cycles.samples = 10
scene.cycles.sampling_pattern = 'TABULATED_SOBOL'
scene.cycles.light_sampling_threshold = 0.0
scene.cycles.use_adaptive_sampling = False
scene.cycles.use_light_tree = False
scene.cycles.blur_glossy = 0.0
scene.cycles.volume_bounces = 1
scene.cycles.pixel_filter_type = 'GAUSSIAN'
scene.cycles.sample_clamp_indirect = 0.0
scene.view_settings.view_transform = 'Standard'
bpy.context.view_layer.update()
